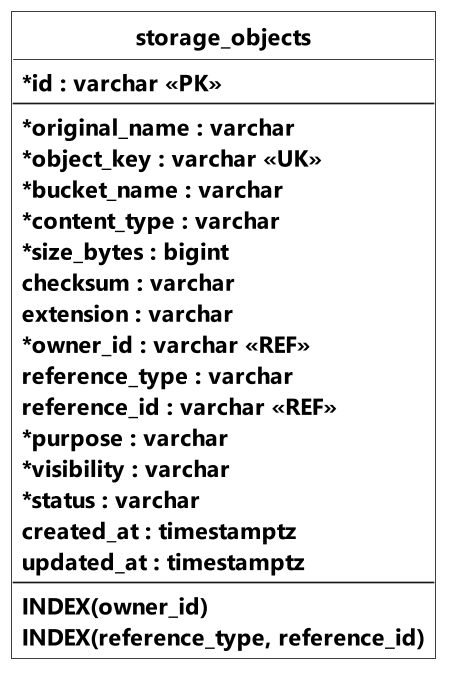

The diagram above was rendered by PlantUML. Its source (embedded in the PNG):
@startuml BoSung_ERD_Storage_Service
' Nguồn: hs-core-api/hs-storage-service/src/main/java/com/hs/storage/model/StorageObject.java. Bảng chỉ lưu metadata; dữ liệu tệp nằm trong object storage.
' Chỉ thể hiện các trường chính. FK: khóa ngoại; REF: tham chiếu logic.
' Không có tiêu đề, framework hay chú giải bên dưới. Chỉ xuất PNG và PUML.

top to bottom direction
hide circle
hide methods
skinparam monochrome true
skinparam shadowing false
skinparam backgroundColor white
skinparam dpi 200
scale 0.8
skinparam defaultFontName Segoe UI
skinparam defaultFontSize 15
skinparam defaultFontStyle bold
skinparam classFontSize 16
skinparam classFontStyle bold
skinparam classAttributeFontSize 14
skinparam classAttributeFontStyle bold
skinparam classAttributeIconSize 0
skinparam classBackgroundColor white
skinparam linetype ortho
skinparam nodesep 35
skinparam ranksep 50
skinparam roundcorner 0

entity "storage_objects" as Storage {
    * id : varchar <<PK>>
    --
    * original_name : varchar
    * object_key : varchar <<UK>>
    * bucket_name : varchar
    * content_type : varchar
    * size_bytes : bigint
    checksum : varchar
    extension : varchar
    * owner_id : varchar <<REF>>
    reference_type : varchar
    reference_id : varchar <<REF>>
    * purpose : varchar
    * visibility : varchar
    * status : varchar
    created_at : timestamptz
    updated_at : timestamptz
    --
    INDEX(owner_id)
    INDEX(reference_type, reference_id)
}


@enduml